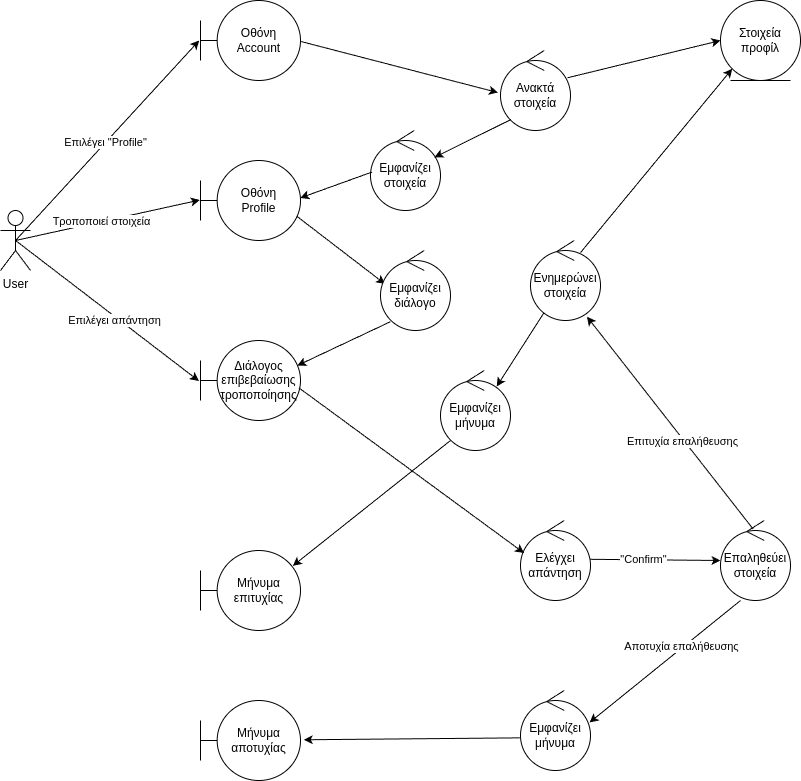

The diagram above was exported from draw.io. Its source (the exported page's mxGraphModel, read from the mxfile embedded in the PNG):
<mxGraphModel dx="1027" dy="795" grid="1" gridSize="10" guides="1" tooltips="1" connect="1" arrows="1" fold="1" page="1" pageScale="1" pageWidth="850" pageHeight="1100" background="#ffffff" math="0" shadow="0">
  <root>
    <mxCell id="0" />
    <mxCell id="1" parent="0" />
    <mxCell id="2" value="User" style="shape=umlActor;verticalLabelPosition=bottom;verticalAlign=top;html=1;" parent="1" vertex="1">
      <mxGeometry x="50" y="230" width="30" height="60" as="geometry" />
    </mxCell>
    <mxCell id="3" value="Οθόνη&lt;br&gt;Account" style="shape=umlBoundary;whiteSpace=wrap;html=1;" parent="1" vertex="1">
      <mxGeometry x="250" y="20" width="100" height="80" as="geometry" />
    </mxCell>
    <mxCell id="4" value="Οθόνη&lt;br&gt;Profile" style="shape=umlBoundary;whiteSpace=wrap;html=1;" parent="1" vertex="1">
      <mxGeometry x="250" y="180" width="100" height="80" as="geometry" />
    </mxCell>
    <mxCell id="5" value="Εμφανίζει στοιχεία" style="ellipse;shape=umlControl;whiteSpace=wrap;html=1;" parent="1" vertex="1">
      <mxGeometry x="420" y="150" width="70" height="80" as="geometry" />
    </mxCell>
    <mxCell id="6" value="&lt;div&gt;Ανακτά&lt;/div&gt;&lt;div&gt;στοιχεία&lt;/div&gt;" style="ellipse;shape=umlControl;whiteSpace=wrap;html=1;" parent="1" vertex="1">
      <mxGeometry x="550" y="70" width="70" height="80" as="geometry" />
    </mxCell>
    <mxCell id="7" value="Στοιχεία&lt;br&gt;προφίλ" style="ellipse;shape=umlEntity;whiteSpace=wrap;html=1;" parent="1" vertex="1">
      <mxGeometry x="770" y="20" width="80" height="80" as="geometry" />
    </mxCell>
    <mxCell id="8" value="Επαληθεύει&lt;br&gt;στοιχεία" style="ellipse;shape=umlControl;whiteSpace=wrap;html=1;" parent="1" vertex="1">
      <mxGeometry x="770" y="540" width="70" height="80" as="geometry" />
    </mxCell>
    <mxCell id="9" value="Ενημερώνει&lt;br&gt;στοιχεία" style="ellipse;shape=umlControl;whiteSpace=wrap;html=1;" parent="1" vertex="1">
      <mxGeometry x="580" y="260" width="70" height="80" as="geometry" />
    </mxCell>
    <mxCell id="10" value="Εμφανίζει&lt;br&gt;μήνυμα" style="ellipse;shape=umlControl;whiteSpace=wrap;html=1;" parent="1" vertex="1">
      <mxGeometry x="570" y="710" width="70" height="80" as="geometry" />
    </mxCell>
    <mxCell id="11" value="Μήνυμα&lt;br&gt;αποτυχίας" style="shape=umlBoundary;whiteSpace=wrap;html=1;" parent="1" vertex="1">
      <mxGeometry x="250" y="720" width="100" height="80" as="geometry" />
    </mxCell>
    <mxCell id="12" value="" style="endArrow=classic;html=1;rounded=0;exitX=1.006;exitY=0.513;exitDx=0;exitDy=0;exitPerimeter=0;entryX=-0.037;entryY=0.526;entryDx=0;entryDy=0;entryPerimeter=0;" parent="1" source="3" target="6" edge="1">
      <mxGeometry width="50" height="50" relative="1" as="geometry">
        <mxPoint x="390" y="180" as="sourcePoint" />
        <mxPoint x="440" y="130" as="targetPoint" />
      </mxGeometry>
    </mxCell>
    <mxCell id="13" value="" style="endArrow=classic;html=1;rounded=0;exitX=0.149;exitY=0.863;exitDx=0;exitDy=0;exitPerimeter=0;entryX=0.913;entryY=0.336;entryDx=0;entryDy=0;entryPerimeter=0;" parent="1" source="6" target="5" edge="1">
      <mxGeometry width="50" height="50" relative="1" as="geometry">
        <mxPoint x="420" y="360" as="sourcePoint" />
        <mxPoint x="470" y="310" as="targetPoint" />
      </mxGeometry>
    </mxCell>
    <mxCell id="14" value="" style="endArrow=classic;html=1;rounded=0;exitX=0.957;exitY=0.341;exitDx=0;exitDy=0;exitPerimeter=0;entryX=0;entryY=0.5;entryDx=0;entryDy=0;" parent="1" source="6" target="7" edge="1">
      <mxGeometry width="50" height="50" relative="1" as="geometry">
        <mxPoint x="630" y="100" as="sourcePoint" />
        <mxPoint x="680" y="50" as="targetPoint" />
      </mxGeometry>
    </mxCell>
    <mxCell id="15" value="" style="endArrow=classic;html=1;rounded=0;exitX=0.023;exitY=0.519;exitDx=0;exitDy=0;exitPerimeter=0;entryX=0.997;entryY=0.468;entryDx=0;entryDy=0;entryPerimeter=0;" parent="1" source="5" target="4" edge="1">
      <mxGeometry width="50" height="50" relative="1" as="geometry">
        <mxPoint x="380" y="300" as="sourcePoint" />
        <mxPoint x="430" y="250" as="targetPoint" />
      </mxGeometry>
    </mxCell>
    <mxCell id="16" value="" style="endArrow=classic;html=1;rounded=0;exitX=0.963;exitY=0.697;exitDx=0;exitDy=0;exitPerimeter=0;entryX=0.065;entryY=0.419;entryDx=0;entryDy=0;entryPerimeter=0;" parent="1" source="4" target="27" edge="1">
      <mxGeometry width="50" height="50" relative="1" as="geometry">
        <mxPoint x="380" y="300" as="sourcePoint" />
        <mxPoint x="450" y="290" as="targetPoint" />
      </mxGeometry>
    </mxCell>
    <mxCell id="17" value="" style="endArrow=classic;html=1;rounded=0;entryX=0.807;entryY=0.952;entryDx=0;entryDy=0;entryPerimeter=0;exitX=0.467;exitY=0.108;exitDx=0;exitDy=0;exitPerimeter=0;" parent="1" source="8" target="9" edge="1">
      <mxGeometry width="50" height="50" relative="1" as="geometry">
        <mxPoint x="430" y="280" as="sourcePoint" />
        <mxPoint x="480" y="230" as="targetPoint" />
      </mxGeometry>
    </mxCell>
    <mxCell id="18" value="Επιτυχία επαλήθευσης" style="edgeLabel;html=1;align=center;verticalAlign=middle;resizable=0;points=[];" parent="17" connectable="0" vertex="1">
      <mxGeometry x="-0.1626" y="2" relative="1" as="geometry">
        <mxPoint as="offset" />
      </mxGeometry>
    </mxCell>
    <mxCell id="19" value="" style="endArrow=classic;html=1;rounded=0;exitX=0.286;exitY=1;exitDx=0;exitDy=0;exitPerimeter=0;entryX=0.986;entryY=0.4;entryDx=0;entryDy=0;entryPerimeter=0;" parent="1" source="8" target="10" edge="1">
      <mxGeometry width="50" height="50" relative="1" as="geometry">
        <mxPoint x="420" y="500" as="sourcePoint" />
        <mxPoint x="470" y="450" as="targetPoint" />
      </mxGeometry>
    </mxCell>
    <mxCell id="20" value="Αποτυχία επαλήθευσης" style="edgeLabel;html=1;align=center;verticalAlign=middle;resizable=0;points=[];" parent="19" connectable="0" vertex="1">
      <mxGeometry x="-0.2292" y="-2" relative="1" as="geometry">
        <mxPoint as="offset" />
      </mxGeometry>
    </mxCell>
    <mxCell id="21" value="" style="endArrow=classic;html=1;rounded=0;entryX=0;entryY=1;entryDx=0;entryDy=0;exitX=0.714;exitY=0.152;exitDx=0;exitDy=0;exitPerimeter=0;" parent="1" source="9" target="7" edge="1">
      <mxGeometry width="50" height="50" relative="1" as="geometry">
        <mxPoint x="770" y="205" as="sourcePoint" />
        <mxPoint x="820" y="155" as="targetPoint" />
      </mxGeometry>
    </mxCell>
    <mxCell id="22" value="" style="endArrow=classic;html=1;rounded=0;exitX=-0.009;exitY=0.592;exitDx=0;exitDy=0;exitPerimeter=0;entryX=1.032;entryY=0.491;entryDx=0;entryDy=0;entryPerimeter=0;" parent="1" source="10" target="11" edge="1">
      <mxGeometry width="50" height="50" relative="1" as="geometry">
        <mxPoint x="380" y="620" as="sourcePoint" />
        <mxPoint x="430" y="570" as="targetPoint" />
      </mxGeometry>
    </mxCell>
    <mxCell id="23" value="" style="endArrow=classic;html=1;rounded=0;entryX=-0.013;entryY=0.5;entryDx=0;entryDy=0;entryPerimeter=0;exitX=0.5;exitY=0.5;exitDx=0;exitDy=0;exitPerimeter=0;" parent="1" source="2" target="3" edge="1">
      <mxGeometry width="50" height="50" relative="1" as="geometry">
        <mxPoint x="70" y="260" as="sourcePoint" />
        <mxPoint x="280" y="160" as="targetPoint" />
      </mxGeometry>
    </mxCell>
    <mxCell id="24" value="Επιλέγει &quot;Profile&quot;" style="edgeLabel;html=1;align=center;verticalAlign=middle;resizable=0;points=[];" parent="23" connectable="0" vertex="1">
      <mxGeometry x="-0.0209" y="1" relative="1" as="geometry">
        <mxPoint as="offset" />
      </mxGeometry>
    </mxCell>
    <mxCell id="25" value="" style="endArrow=classic;html=1;rounded=0;exitX=0.5;exitY=0.5;exitDx=0;exitDy=0;exitPerimeter=0;entryX=-0.007;entryY=0.494;entryDx=0;entryDy=0;entryPerimeter=0;" parent="1" source="2" target="4" edge="1">
      <mxGeometry width="50" height="50" relative="1" as="geometry">
        <mxPoint x="70" y="260" as="sourcePoint" />
        <mxPoint x="280" y="160" as="targetPoint" />
      </mxGeometry>
    </mxCell>
    <mxCell id="26" value="Τροποποιεί στοιχεία" style="edgeLabel;html=1;align=center;verticalAlign=middle;resizable=0;points=[];" parent="25" connectable="0" vertex="1">
      <mxGeometry x="-0.0704" y="1" relative="1" as="geometry">
        <mxPoint as="offset" />
      </mxGeometry>
    </mxCell>
    <mxCell id="27" value="Εμφανίζει&lt;br&gt;διάλογο" style="ellipse;shape=umlControl;whiteSpace=wrap;html=1;" parent="1" vertex="1">
      <mxGeometry x="430" y="270" width="70" height="80" as="geometry" />
    </mxCell>
    <mxCell id="28" value="Διάλογος&lt;br&gt;επιβεβαίωσης&lt;br&gt;τροποποίησης" style="shape=umlBoundary;whiteSpace=wrap;html=1;" parent="1" vertex="1">
      <mxGeometry x="250" y="360" width="100" height="80" as="geometry" />
    </mxCell>
    <mxCell id="29" value="" style="endArrow=classic;html=1;rounded=0;exitX=0.142;exitY=0.89;exitDx=0;exitDy=0;exitPerimeter=0;entryX=0.968;entryY=0.313;entryDx=0;entryDy=0;entryPerimeter=0;" parent="1" source="27" target="28" edge="1">
      <mxGeometry width="50" height="50" relative="1" as="geometry">
        <mxPoint x="500" y="430" as="sourcePoint" />
        <mxPoint x="550" y="380" as="targetPoint" />
      </mxGeometry>
    </mxCell>
    <mxCell id="30" value="" style="endArrow=classic;html=1;rounded=0;exitX=0.5;exitY=0.5;exitDx=0;exitDy=0;exitPerimeter=0;entryX=-0.016;entryY=0.506;entryDx=0;entryDy=0;entryPerimeter=0;" parent="1" source="2" target="28" edge="1">
      <mxGeometry width="50" height="50" relative="1" as="geometry">
        <mxPoint x="500" y="400" as="sourcePoint" />
        <mxPoint x="550" y="350" as="targetPoint" />
      </mxGeometry>
    </mxCell>
    <mxCell id="31" value="Επιλέγει απάντηση" style="edgeLabel;html=1;align=center;verticalAlign=middle;resizable=0;points=[];" parent="30" connectable="0" vertex="1">
      <mxGeometry x="0.1036" y="-3" relative="1" as="geometry">
        <mxPoint as="offset" />
      </mxGeometry>
    </mxCell>
    <mxCell id="32" value="Ελέγχει&lt;br&gt;απάντηση" style="ellipse;shape=umlControl;whiteSpace=wrap;html=1;" parent="1" vertex="1">
      <mxGeometry x="570" y="540" width="70" height="80" as="geometry" />
    </mxCell>
    <mxCell id="33" value="" style="endArrow=classic;html=1;rounded=0;exitX=0.984;exitY=0.592;exitDx=0;exitDy=0;exitPerimeter=0;entryX=0.051;entryY=0.407;entryDx=0;entryDy=0;entryPerimeter=0;" parent="1" source="28" target="32" edge="1">
      <mxGeometry width="50" height="50" relative="1" as="geometry">
        <mxPoint x="500" y="460" as="sourcePoint" />
        <mxPoint x="472.2399999999998" y="453.51999999999975" as="targetPoint" />
      </mxGeometry>
    </mxCell>
    <mxCell id="34" value="" style="endArrow=classic;html=1;rounded=0;exitX=0.995;exitY=0.485;exitDx=0;exitDy=0;exitPerimeter=0;entryX=0;entryY=0.5;entryDx=0;entryDy=0;entryPerimeter=0;" parent="1" source="32" target="8" edge="1">
      <mxGeometry width="50" height="50" relative="1" as="geometry">
        <mxPoint x="480" y="460" as="sourcePoint" />
        <mxPoint x="530" y="410" as="targetPoint" />
      </mxGeometry>
    </mxCell>
    <mxCell id="35" value="&quot;Confirm&quot;" style="edgeLabel;html=1;align=center;verticalAlign=middle;resizable=0;points=[];" parent="34" connectable="0" vertex="1">
      <mxGeometry x="-0.1874" y="1" relative="1" as="geometry">
        <mxPoint as="offset" />
      </mxGeometry>
    </mxCell>
    <mxCell id="36" value="Μήνυμα&lt;br&gt;επιτυχίας" style="shape=umlBoundary;whiteSpace=wrap;html=1;" parent="1" vertex="1">
      <mxGeometry x="250" y="570" width="100" height="80" as="geometry" />
    </mxCell>
    <mxCell id="37" value="Εμφανίζει&lt;br&gt;μήνυμα" style="ellipse;shape=umlControl;whiteSpace=wrap;html=1;" parent="1" vertex="1">
      <mxGeometry x="490" y="390" width="70" height="80" as="geometry" />
    </mxCell>
    <mxCell id="38" value="" style="endArrow=classic;html=1;exitX=0.191;exitY=0.905;exitDx=0;exitDy=0;exitPerimeter=0;entryX=0.803;entryY=0.2;entryDx=0;entryDy=0;entryPerimeter=0;" parent="1" source="9" target="37" edge="1">
      <mxGeometry width="50" height="50" relative="1" as="geometry">
        <mxPoint x="490" y="470" as="sourcePoint" />
        <mxPoint x="540" y="420" as="targetPoint" />
      </mxGeometry>
    </mxCell>
    <mxCell id="39" value="" style="endArrow=classic;html=1;entryX=0.923;entryY=0.192;entryDx=0;entryDy=0;entryPerimeter=0;" parent="1" target="36" edge="1">
      <mxGeometry width="50" height="50" relative="1" as="geometry">
        <mxPoint x="500" y="460" as="sourcePoint" />
        <mxPoint x="450" y="620" as="targetPoint" />
      </mxGeometry>
    </mxCell>
  </root>
</mxGraphModel>